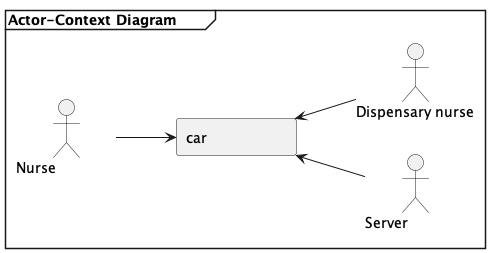

The diagram above was rendered by PlantUML. Its source (embedded in the PNG):
@startuml Actor-Context-Diagram
mainframe **Actor-Context Diagram\t**
skinparam MinClassWidth 100

left to right direction
actor "Nurse" as fc
actor "Dispensary nurse" as fc2
actor "Server" as fc3

rectangle car

fc --> car
car <-- fc2
car <-- fc3
@enduml